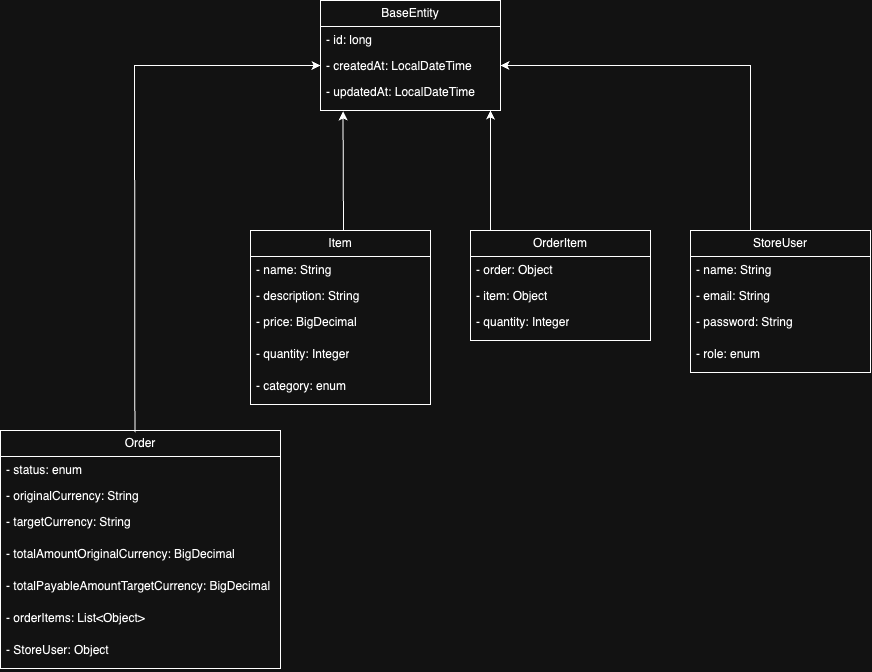

The diagram above was exported from draw.io. Its source (the exported page's mxGraphModel, read from the mxfile embedded in the PNG):
<mxGraphModel dx="1247" dy="691" grid="1" gridSize="10" guides="1" tooltips="1" connect="1" arrows="1" fold="1" page="1" pageScale="1" pageWidth="850" pageHeight="1100" math="0" shadow="0">
  <root>
    <mxCell id="0" />
    <mxCell id="1" parent="0" />
    <mxCell id="zkbD5-7M3zFKgzf968uI-1" value="BaseEntity" style="swimlane;fontStyle=0;childLayout=stackLayout;horizontal=1;startSize=26;fillColor=none;horizontalStack=0;resizeParent=1;resizeParentMax=0;resizeLast=0;collapsible=1;marginBottom=0;whiteSpace=wrap;html=1;" vertex="1" parent="1">
      <mxGeometry x="330" y="30" width="180" height="110" as="geometry" />
    </mxCell>
    <mxCell id="zkbD5-7M3zFKgzf968uI-2" value="- id: long" style="text;strokeColor=none;fillColor=none;align=left;verticalAlign=top;spacingLeft=4;spacingRight=4;overflow=hidden;rotatable=0;points=[[0,0.5],[1,0.5]];portConstraint=eastwest;whiteSpace=wrap;html=1;" vertex="1" parent="zkbD5-7M3zFKgzf968uI-1">
      <mxGeometry y="26" width="180" height="26" as="geometry" />
    </mxCell>
    <mxCell id="zkbD5-7M3zFKgzf968uI-3" value="- createdAt: LocalDateTime" style="text;strokeColor=none;fillColor=none;align=left;verticalAlign=top;spacingLeft=4;spacingRight=4;overflow=hidden;rotatable=0;points=[[0,0.5],[1,0.5]];portConstraint=eastwest;whiteSpace=wrap;html=1;" vertex="1" parent="zkbD5-7M3zFKgzf968uI-1">
      <mxGeometry y="52" width="180" height="26" as="geometry" />
    </mxCell>
    <mxCell id="zkbD5-7M3zFKgzf968uI-4" value="- updatedAt: LocalDateTime" style="text;strokeColor=none;fillColor=none;align=left;verticalAlign=top;spacingLeft=4;spacingRight=4;overflow=hidden;rotatable=0;points=[[0,0.5],[1,0.5]];portConstraint=eastwest;whiteSpace=wrap;html=1;" vertex="1" parent="zkbD5-7M3zFKgzf968uI-1">
      <mxGeometry y="78" width="180" height="32" as="geometry" />
    </mxCell>
    <mxCell id="zkbD5-7M3zFKgzf968uI-5" value="Order" style="swimlane;fontStyle=0;childLayout=stackLayout;horizontal=1;startSize=26;fillColor=none;horizontalStack=0;resizeParent=1;resizeParentMax=0;resizeLast=0;collapsible=1;marginBottom=0;whiteSpace=wrap;html=1;" vertex="1" parent="1">
      <mxGeometry x="10" y="460" width="280" height="238" as="geometry" />
    </mxCell>
    <mxCell id="zkbD5-7M3zFKgzf968uI-6" value="- status: enum" style="text;strokeColor=none;fillColor=none;align=left;verticalAlign=top;spacingLeft=4;spacingRight=4;overflow=hidden;rotatable=0;points=[[0,0.5],[1,0.5]];portConstraint=eastwest;whiteSpace=wrap;html=1;" vertex="1" parent="zkbD5-7M3zFKgzf968uI-5">
      <mxGeometry y="26" width="280" height="26" as="geometry" />
    </mxCell>
    <mxCell id="zkbD5-7M3zFKgzf968uI-7" value="- originalCurrency: String" style="text;strokeColor=none;fillColor=none;align=left;verticalAlign=top;spacingLeft=4;spacingRight=4;overflow=hidden;rotatable=0;points=[[0,0.5],[1,0.5]];portConstraint=eastwest;whiteSpace=wrap;html=1;" vertex="1" parent="zkbD5-7M3zFKgzf968uI-5">
      <mxGeometry y="52" width="280" height="26" as="geometry" />
    </mxCell>
    <mxCell id="zkbD5-7M3zFKgzf968uI-8" value="- targetCurrency: String" style="text;strokeColor=none;fillColor=none;align=left;verticalAlign=top;spacingLeft=4;spacingRight=4;overflow=hidden;rotatable=0;points=[[0,0.5],[1,0.5]];portConstraint=eastwest;whiteSpace=wrap;html=1;" vertex="1" parent="zkbD5-7M3zFKgzf968uI-5">
      <mxGeometry y="78" width="280" height="32" as="geometry" />
    </mxCell>
    <mxCell id="zkbD5-7M3zFKgzf968uI-29" value="- totalAmountOriginalCurrency: BigDecimal" style="text;strokeColor=none;fillColor=none;align=left;verticalAlign=top;spacingLeft=4;spacingRight=4;overflow=hidden;rotatable=0;points=[[0,0.5],[1,0.5]];portConstraint=eastwest;whiteSpace=wrap;html=1;" vertex="1" parent="zkbD5-7M3zFKgzf968uI-5">
      <mxGeometry y="110" width="280" height="32" as="geometry" />
    </mxCell>
    <mxCell id="zkbD5-7M3zFKgzf968uI-30" value="- totalPayableAmountTargetCurrency: BigDecimal" style="text;strokeColor=none;fillColor=none;align=left;verticalAlign=top;spacingLeft=4;spacingRight=4;overflow=hidden;rotatable=0;points=[[0,0.5],[1,0.5]];portConstraint=eastwest;whiteSpace=wrap;html=1;" vertex="1" parent="zkbD5-7M3zFKgzf968uI-5">
      <mxGeometry y="142" width="280" height="32" as="geometry" />
    </mxCell>
    <mxCell id="zkbD5-7M3zFKgzf968uI-31" value="- orderItems: List&amp;lt;Object&amp;gt;" style="text;strokeColor=none;fillColor=none;align=left;verticalAlign=top;spacingLeft=4;spacingRight=4;overflow=hidden;rotatable=0;points=[[0,0.5],[1,0.5]];portConstraint=eastwest;whiteSpace=wrap;html=1;" vertex="1" parent="zkbD5-7M3zFKgzf968uI-5">
      <mxGeometry y="174" width="280" height="32" as="geometry" />
    </mxCell>
    <mxCell id="zkbD5-7M3zFKgzf968uI-32" value="- StoreUser: Object" style="text;strokeColor=none;fillColor=none;align=left;verticalAlign=top;spacingLeft=4;spacingRight=4;overflow=hidden;rotatable=0;points=[[0,0.5],[1,0.5]];portConstraint=eastwest;whiteSpace=wrap;html=1;" vertex="1" parent="zkbD5-7M3zFKgzf968uI-5">
      <mxGeometry y="206" width="280" height="32" as="geometry" />
    </mxCell>
    <mxCell id="zkbD5-7M3zFKgzf968uI-9" value="Item" style="swimlane;fontStyle=0;childLayout=stackLayout;horizontal=1;startSize=26;fillColor=none;horizontalStack=0;resizeParent=1;resizeParentMax=0;resizeLast=0;collapsible=1;marginBottom=0;whiteSpace=wrap;html=1;" vertex="1" parent="1">
      <mxGeometry x="260" y="260" width="180" height="174" as="geometry" />
    </mxCell>
    <mxCell id="zkbD5-7M3zFKgzf968uI-10" value="- name: String" style="text;strokeColor=none;fillColor=none;align=left;verticalAlign=top;spacingLeft=4;spacingRight=4;overflow=hidden;rotatable=0;points=[[0,0.5],[1,0.5]];portConstraint=eastwest;whiteSpace=wrap;html=1;" vertex="1" parent="zkbD5-7M3zFKgzf968uI-9">
      <mxGeometry y="26" width="180" height="26" as="geometry" />
    </mxCell>
    <mxCell id="zkbD5-7M3zFKgzf968uI-11" value="- description: String" style="text;strokeColor=none;fillColor=none;align=left;verticalAlign=top;spacingLeft=4;spacingRight=4;overflow=hidden;rotatable=0;points=[[0,0.5],[1,0.5]];portConstraint=eastwest;whiteSpace=wrap;html=1;" vertex="1" parent="zkbD5-7M3zFKgzf968uI-9">
      <mxGeometry y="52" width="180" height="26" as="geometry" />
    </mxCell>
    <mxCell id="zkbD5-7M3zFKgzf968uI-12" value="- price: BigDecimal" style="text;strokeColor=none;fillColor=none;align=left;verticalAlign=top;spacingLeft=4;spacingRight=4;overflow=hidden;rotatable=0;points=[[0,0.5],[1,0.5]];portConstraint=eastwest;whiteSpace=wrap;html=1;" vertex="1" parent="zkbD5-7M3zFKgzf968uI-9">
      <mxGeometry y="78" width="180" height="32" as="geometry" />
    </mxCell>
    <mxCell id="zkbD5-7M3zFKgzf968uI-33" value="- quantity: Integer" style="text;strokeColor=none;fillColor=none;align=left;verticalAlign=top;spacingLeft=4;spacingRight=4;overflow=hidden;rotatable=0;points=[[0,0.5],[1,0.5]];portConstraint=eastwest;whiteSpace=wrap;html=1;" vertex="1" parent="zkbD5-7M3zFKgzf968uI-9">
      <mxGeometry y="110" width="180" height="32" as="geometry" />
    </mxCell>
    <mxCell id="zkbD5-7M3zFKgzf968uI-34" value="- category: enum" style="text;strokeColor=none;fillColor=none;align=left;verticalAlign=top;spacingLeft=4;spacingRight=4;overflow=hidden;rotatable=0;points=[[0,0.5],[1,0.5]];portConstraint=eastwest;whiteSpace=wrap;html=1;" vertex="1" parent="zkbD5-7M3zFKgzf968uI-9">
      <mxGeometry y="142" width="180" height="32" as="geometry" />
    </mxCell>
    <mxCell id="zkbD5-7M3zFKgzf968uI-13" value="OrderItem" style="swimlane;fontStyle=0;childLayout=stackLayout;horizontal=1;startSize=26;fillColor=none;horizontalStack=0;resizeParent=1;resizeParentMax=0;resizeLast=0;collapsible=1;marginBottom=0;whiteSpace=wrap;html=1;" vertex="1" parent="1">
      <mxGeometry x="480" y="260" width="180" height="110" as="geometry" />
    </mxCell>
    <mxCell id="zkbD5-7M3zFKgzf968uI-14" value="- order: Object" style="text;strokeColor=none;fillColor=none;align=left;verticalAlign=top;spacingLeft=4;spacingRight=4;overflow=hidden;rotatable=0;points=[[0,0.5],[1,0.5]];portConstraint=eastwest;whiteSpace=wrap;html=1;" vertex="1" parent="zkbD5-7M3zFKgzf968uI-13">
      <mxGeometry y="26" width="180" height="26" as="geometry" />
    </mxCell>
    <mxCell id="zkbD5-7M3zFKgzf968uI-15" value="- item: Object" style="text;strokeColor=none;fillColor=none;align=left;verticalAlign=top;spacingLeft=4;spacingRight=4;overflow=hidden;rotatable=0;points=[[0,0.5],[1,0.5]];portConstraint=eastwest;whiteSpace=wrap;html=1;" vertex="1" parent="zkbD5-7M3zFKgzf968uI-13">
      <mxGeometry y="52" width="180" height="26" as="geometry" />
    </mxCell>
    <mxCell id="zkbD5-7M3zFKgzf968uI-16" value="- quantity: Integer" style="text;strokeColor=none;fillColor=none;align=left;verticalAlign=top;spacingLeft=4;spacingRight=4;overflow=hidden;rotatable=0;points=[[0,0.5],[1,0.5]];portConstraint=eastwest;whiteSpace=wrap;html=1;" vertex="1" parent="zkbD5-7M3zFKgzf968uI-13">
      <mxGeometry y="78" width="180" height="32" as="geometry" />
    </mxCell>
    <mxCell id="zkbD5-7M3zFKgzf968uI-17" value="StoreUser" style="swimlane;fontStyle=0;childLayout=stackLayout;horizontal=1;startSize=26;fillColor=none;horizontalStack=0;resizeParent=1;resizeParentMax=0;resizeLast=0;collapsible=1;marginBottom=0;whiteSpace=wrap;html=1;" vertex="1" parent="1">
      <mxGeometry x="700" y="260" width="180" height="142" as="geometry" />
    </mxCell>
    <mxCell id="zkbD5-7M3zFKgzf968uI-18" value="- name: String" style="text;strokeColor=none;fillColor=none;align=left;verticalAlign=top;spacingLeft=4;spacingRight=4;overflow=hidden;rotatable=0;points=[[0,0.5],[1,0.5]];portConstraint=eastwest;whiteSpace=wrap;html=1;" vertex="1" parent="zkbD5-7M3zFKgzf968uI-17">
      <mxGeometry y="26" width="180" height="26" as="geometry" />
    </mxCell>
    <mxCell id="zkbD5-7M3zFKgzf968uI-19" value="- email: String" style="text;strokeColor=none;fillColor=none;align=left;verticalAlign=top;spacingLeft=4;spacingRight=4;overflow=hidden;rotatable=0;points=[[0,0.5],[1,0.5]];portConstraint=eastwest;whiteSpace=wrap;html=1;" vertex="1" parent="zkbD5-7M3zFKgzf968uI-17">
      <mxGeometry y="52" width="180" height="26" as="geometry" />
    </mxCell>
    <mxCell id="zkbD5-7M3zFKgzf968uI-20" value="- password: String" style="text;strokeColor=none;fillColor=none;align=left;verticalAlign=top;spacingLeft=4;spacingRight=4;overflow=hidden;rotatable=0;points=[[0,0.5],[1,0.5]];portConstraint=eastwest;whiteSpace=wrap;html=1;" vertex="1" parent="zkbD5-7M3zFKgzf968uI-17">
      <mxGeometry y="78" width="180" height="32" as="geometry" />
    </mxCell>
    <mxCell id="zkbD5-7M3zFKgzf968uI-35" value="- role: enum" style="text;strokeColor=none;fillColor=none;align=left;verticalAlign=top;spacingLeft=4;spacingRight=4;overflow=hidden;rotatable=0;points=[[0,0.5],[1,0.5]];portConstraint=eastwest;whiteSpace=wrap;html=1;" vertex="1" parent="zkbD5-7M3zFKgzf968uI-17">
      <mxGeometry y="110" width="180" height="32" as="geometry" />
    </mxCell>
    <mxCell id="zkbD5-7M3zFKgzf968uI-25" value="" style="endArrow=classic;html=1;rounded=0;entryX=0;entryY=0.5;entryDx=0;entryDy=0;exitX=0.48;exitY=0.007;exitDx=0;exitDy=0;exitPerimeter=0;" edge="1" parent="1" source="zkbD5-7M3zFKgzf968uI-5" target="zkbD5-7M3zFKgzf968uI-3">
      <mxGeometry width="50" height="50" relative="1" as="geometry">
        <mxPoint x="120" y="260" as="sourcePoint" />
        <mxPoint x="170" y="210" as="targetPoint" />
        <Array as="points">
          <mxPoint x="144" y="95" />
        </Array>
      </mxGeometry>
    </mxCell>
    <mxCell id="zkbD5-7M3zFKgzf968uI-26" value="" style="endArrow=classic;html=1;rounded=0;entryX=0.125;entryY=1.027;entryDx=0;entryDy=0;entryPerimeter=0;" edge="1" parent="1" target="zkbD5-7M3zFKgzf968uI-4">
      <mxGeometry width="50" height="50" relative="1" as="geometry">
        <mxPoint x="353" y="260" as="sourcePoint" />
        <mxPoint x="380" y="210" as="targetPoint" />
      </mxGeometry>
    </mxCell>
    <mxCell id="zkbD5-7M3zFKgzf968uI-27" value="" style="endArrow=classic;html=1;rounded=0;exitX=0.111;exitY=0;exitDx=0;exitDy=0;exitPerimeter=0;" edge="1" parent="1" source="zkbD5-7M3zFKgzf968uI-13">
      <mxGeometry width="50" height="50" relative="1" as="geometry">
        <mxPoint x="450" y="190" as="sourcePoint" />
        <mxPoint x="500" y="140" as="targetPoint" />
      </mxGeometry>
    </mxCell>
    <mxCell id="zkbD5-7M3zFKgzf968uI-28" value="" style="endArrow=classic;html=1;rounded=0;entryX=1;entryY=0.5;entryDx=0;entryDy=0;" edge="1" parent="1" target="zkbD5-7M3zFKgzf968uI-3">
      <mxGeometry width="50" height="50" relative="1" as="geometry">
        <mxPoint x="760" y="260" as="sourcePoint" />
        <mxPoint x="810" y="210" as="targetPoint" />
        <Array as="points">
          <mxPoint x="760" y="95" />
        </Array>
      </mxGeometry>
    </mxCell>
  </root>
</mxGraphModel>